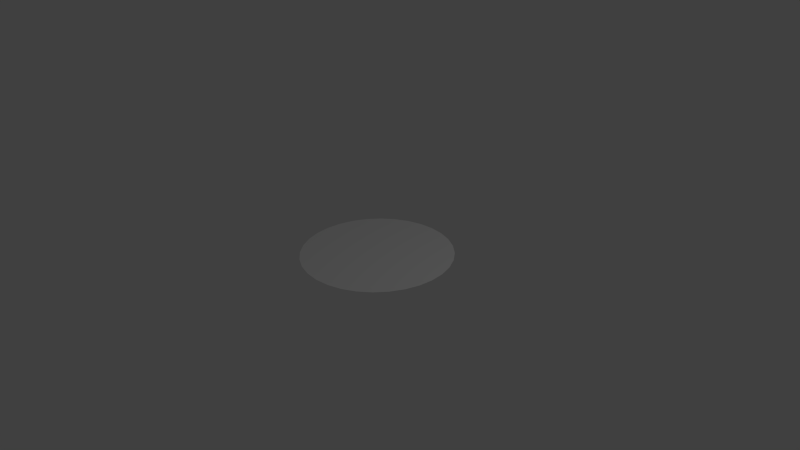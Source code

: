 # Source: circle.blend  (saved by Blender 2.76.0; exported with 4.5.12 LTS)
import bpy
from mathutils import Matrix  # noqa: F401  (used for matrix-valued properties, if any)

bpy.ops.wm.read_factory_settings(use_empty=True)
scene = bpy.context.scene
scene.name = 'Scene'

# ---- collections
col_collection_1 = bpy.data.collections.new('Collection 1'); scene.collection.children.link(col_collection_1)

# ---- world
world_world = bpy.data.worlds.new('World'); scene.world = world_world
world_world.color = (0.05088, 0.05088, 0.05088)
world_world.use_sun_shadow = False
world_world.sun_shadow_jitter_overblur = 0.0
world_world.cycles.sampling_method = 'MANUAL'
world_world.cycles.sample_map_resolution = 256

# ---- cameras
cam_camera = bpy.data.cameras.new('Camera')
cam_camera.clip_end = 100.0
cam_camera.lens = 35.0
cam_camera.sensor_width = 32.0
cam_camera.sensor_height = 18.0
cam_camera.ortho_scale = 7.314
cam_camera.dof.focus_distance = 0.0
cam_camera.dof.aperture_fstop = 128.0

# ---- lights
light_lamp = bpy.data.lights.new('Lamp', 'POINT')
light_lamp.transmission_factor = 0.0
light_lamp.cutoff_distance = 30.0
light_lamp.energy = 100.0
light_lamp.shadow_buffer_clip_start = 1.001
light_lamp.shadow_soft_size = 0.1
light_lamp.shadow_maximum_resolution = 0.006
light_lamp.use_absolute_resolution = True
light_lamp.cycles.use_multiple_importance_sampling = False

# ---- meshes
me_cylinder = bpy.data.meshes.new('Cylinder')
me_cylinder.from_pydata([(0.006054, 0.9974, 0.004132), (0.2011, 0.9782, 0.004132), (0.3887, 0.9213, 0.004132), (0.5616, 0.8289, 0.004132), (0.7132, 0.7045, 0.004132), (0.8375, 0.553, 0.004132), (0.9299, 0.3801, 0.004132), (0.9868, 0.1925, 0.004132), (1.006, -0.002575, 0.004132), (0.9868, -0.1977, 0.004132), (0.9299, -0.3853, 0.004132), (0.8375, -0.5581, 0.004132), (0.7132, -0.7097, 0.004132), (0.5616, -0.834, 0.004132), (0.3887, -0.9265, 0.004132), (0.2011, -0.9834, 0.004132), (0.006054, -1.003, 0.004132), (-0.189, -0.9834, 0.004132), (-0.3766, -0.9265, 0.004132), (-0.5495, -0.834, 0.004132), (-0.7011, -0.7097, 0.004132), (-0.8254, -0.5581, 0.004132), (-0.9178, -0.3853, 0.004132), (-0.9747, -0.1977, 0.004132), (-0.9939, -0.002574, 0.004132), (-0.9747, 0.1925, 0.004132), (-0.9178, 0.3801, 0.004132), (-0.8254, 0.553, 0.004132), (-0.7011, 0.7045, 0.004132), (-0.5495, 0.8289, 0.004132), (-0.3766, 0.9213, 0.004132), (-0.189, 0.9782, 0.004132)], [], [(1, 0, 31, 30, 29, 28, 27, 26, 25, 24, 23, 22, 21, 20, 19, 18, 17, 16, 15, 14, 13, 12, 11, 10, 9, 8, 7, 6, 5, 4, 3, 2)])
me_cylinder.use_remesh_preserve_volume = False
me_cylinder.use_remesh_preserve_attributes = False
me_cylinder.use_mirror_vertex_groups = False
me_cylinder.update()

# ---- objects
ob_cylinder = bpy.data.objects.new('Cylinder', me_cylinder)
ob_lamp = bpy.data.objects.new('Lamp', light_lamp)
ob_camera = bpy.data.objects.new('Camera', cam_camera)

# ---- transforms, parenting, visibility, modifiers, constraints
ob_cylinder.location = (0.0, 0.05681, 0.0)
ob_cylinder.lineart.crease_threshold = 0.0
ob_lamp.location = (4.076, 1.005, 5.904)
ob_lamp.rotation_euler = (0.6503, 0.05522, 1.866)
ob_lamp.lock_rotations_4d = False
ob_lamp.empty_display_type = 'ARROWS'
ob_lamp.color = (0.0, 0.0, 0.0, 0.0)
ob_lamp.lineart.crease_threshold = 0.0
ob_camera.location = (7.481, -6.508, 5.344)
ob_camera.rotation_euler = (1.109, 0.01082, 0.8149)
ob_camera.lock_rotations_4d = False
ob_camera.empty_display_type = 'ARROWS'
ob_camera.color = (0.0, 0.0, 0.0, 0.0)
ob_camera.display_type = 'WIRE'
ob_camera.lineart.crease_threshold = 0.0

# ---- collection membership
col_collection_1.objects.link(ob_cylinder)
col_collection_1.objects.link(ob_lamp)
col_collection_1.objects.link(ob_camera)

# ---- scene / render settings (as saved in the file)
scene.camera = ob_camera
scene.frame_start = 1; scene.frame_end = 250; scene.frame_set(1)
scene.render.engine = 'BLENDER_EEVEE_NEXT'
scene.render.resolution_percentage = 50
scene.render.dither_intensity = 0.0
scene.cycles.use_denoising = False
scene.cycles.samples = 10
scene.cycles.sampling_pattern = 'TABULATED_SOBOL'
scene.cycles.light_sampling_threshold = 0.0
scene.cycles.use_adaptive_sampling = False
scene.cycles.use_light_tree = False
scene.cycles.blur_glossy = 0.0
scene.cycles.pixel_filter_type = 'GAUSSIAN'
scene.cycles.sample_clamp_indirect = 0.0
scene.view_settings.view_transform = 'Standard'
bpy.context.view_layer.update()
